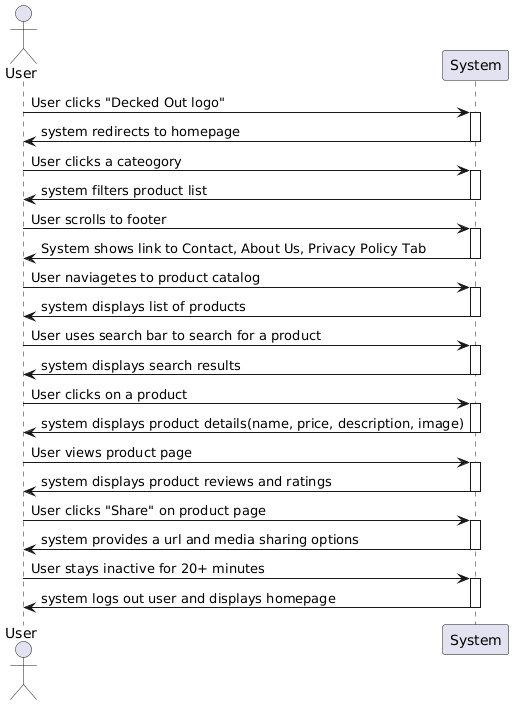

The diagram above was rendered by PlantUML. Its source (embedded in the PNG):
@startuml
actor User
participant System

User -> System: User clicks "Decked Out logo"
activate System
System -> User: system redirects to homepage
deactivate System

User -> System: User clicks a cateogory
activate System
System -> User: system filters product list
deactivate System

User -> System: User scrolls to footer
activate System
System -> User: System shows link to Contact, About Us, Privacy Policy Tab
deactivate System 

User -> System: User naviagetes to product catalog
activate System
System -> User: system displays list of products
deactivate System

User -> System: User uses search bar to search for a product
activate System
System -> User: system displays search results
deactivate System

User -> System: User clicks on a product
activate System
System -> User: system displays product details(name, price, description, image)
deactivate System


User -> System: User views product page
activate System
System -> User: system displays product reviews and ratings
deactivate System

User -> System: User clicks "Share" on product page
activate System
System -> User: system provides a url and media sharing options
deactivate System

User -> System: User stays inactive for 20+ minutes
activate System
System -> User: system logs out user and displays homepage
deactivate System
@enduml